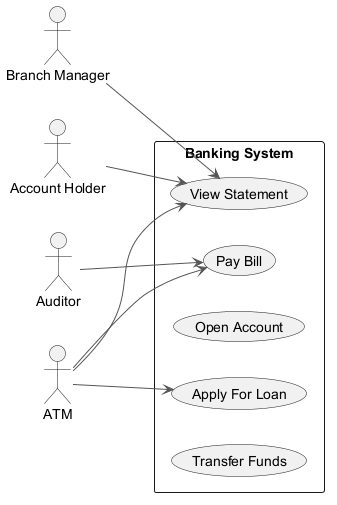

The diagram above was rendered by PlantUML. Its source (embedded in the PNG):
@startuml
skinparam ArrowColor #555555
left to right direction
actor "Branch Manager" as BM
actor "Auditor" as A
actor "Account Holder" as AH
actor "ATM" as A1
rectangle "Banking System" {
  usecase "Apply For Loan" as UC_ApplyForLoan
  usecase "Pay Bill" as UC_PayBill
  usecase "Open Account" as UC_OpenAccount
  usecase "View Statement" as UC_ViewStatement
  usecase "Transfer Funds" as UC_TransferFunds
}
BM --> UC_ViewStatement
A --> UC_PayBill
AH --> UC_ViewStatement
A1 --> UC_PayBill
A1 --> UC_ViewStatement
A1 --> UC_ApplyForLoan
@enduml